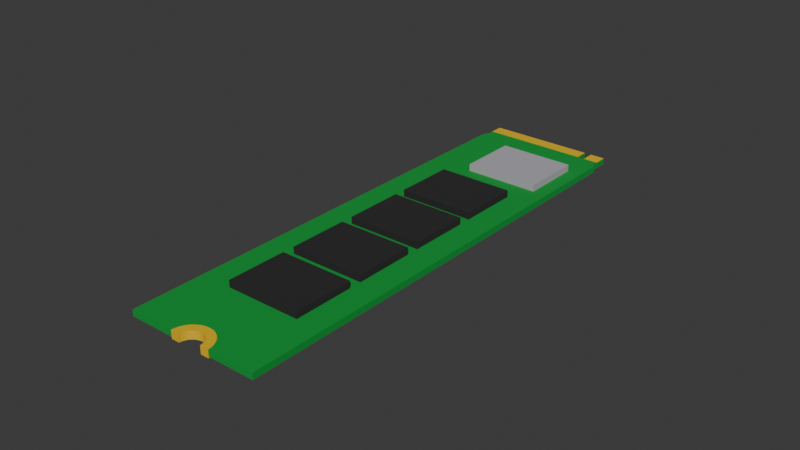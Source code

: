 # Source: CartoonNVMESSD.blend  (saved by Blender 5.0.118; exported with 4.5.12 LTS)
import bpy
from mathutils import Matrix  # noqa: F401  (used for matrix-valued properties, if any)

bpy.ops.wm.read_factory_settings(use_empty=True)
scene = bpy.context.scene
scene.name = 'Scene'

# ---- collections
col_collection = bpy.data.collections.new('Collection'); scene.collection.children.link(col_collection)

# ---- materials (node trees are filled in below, after node groups)
mat_material_004 = bpy.data.materials.new('Material.004')
mat_material = bpy.data.materials.new('Material')
mat_material_003 = bpy.data.materials.new('Material.003')
mat_material_002 = bpy.data.materials.new('Material.002')
mat_material_001 = bpy.data.materials.new('Material.001')

# ---- material node trees
mat_material_004.use_nodes = True; mat_material_004.node_tree.nodes.clear()
_N = mat_material_004.node_tree.nodes; _L = mat_material_004.node_tree.links
n0 = _N.new('ShaderNodeOutputMaterial'); n0.name = 'Material Output'; n0.location = (200, 100)
n1 = _N.new('ShaderNodeBsdfPrincipled'); n1.name = 'Principled BSDF'; n1.location = (-200, 100)
n1.inputs[0].default_value = (0.0, 0.314, 0.0356, 1.0)
n1.inputs[2].default_value = 1.0
_L.new(n1.outputs[0], n0.inputs[0])
n0.is_active_output = True
mat_material.use_nodes = True; mat_material.node_tree.nodes.clear()
_N = mat_material.node_tree.nodes; _L = mat_material.node_tree.links
n0 = _N.new('ShaderNodeOutputMaterial'); n0.name = 'Material Output'; n0.location = (200, 100)
n1 = _N.new('ShaderNodeBsdfPrincipled'); n1.name = 'Principled BSDF'; n1.location = (-200, 100)
n1.inputs[0].default_value = (0.7991, 0.4969, 0.002125, 1.0)
n1.inputs[2].default_value = 1.0
_L.new(n1.outputs[0], n0.inputs[0])
n0.is_active_output = True
mat_material_003.use_nodes = True; mat_material_003.node_tree.nodes.clear()
_N = mat_material_003.node_tree.nodes; _L = mat_material_003.node_tree.links
n0 = _N.new('ShaderNodeOutputMaterial'); n0.name = 'Material Output'; n0.location = (200, 100)
n1 = _N.new('ShaderNodeBsdfPrincipled'); n1.name = 'Principled BSDF'; n1.location = (-200, 100)
n1.inputs[0].default_value = (0.4233, 0.4072, 0.4452, 1.0)
n1.inputs[2].default_value = 1.0
_L.new(n1.outputs[0], n0.inputs[0])
n0.is_active_output = True
mat_material_002.use_nodes = True; mat_material_002.node_tree.nodes.clear()
_N = mat_material_002.node_tree.nodes; _L = mat_material_002.node_tree.links
n0 = _N.new('ShaderNodeBsdfPrincipled'); n0.name = 'Principled BSDF'; n0.location = (-200, 100)
n0.inputs[0].default_value = (0.01764, 0.01764, 0.01764, 1.0)
n0.inputs[2].default_value = 1.0
n1 = _N.new('ShaderNodeOutputMaterial'); n1.name = 'Material Output'; n1.location = (200, 100)
_L.new(n0.outputs[0], n1.inputs[0])
n1.is_active_output = True
mat_material_001.use_nodes = True; mat_material_001.node_tree.nodes.clear()
_N = mat_material_001.node_tree.nodes; _L = mat_material_001.node_tree.links
n0 = _N.new('ShaderNodeOutputMaterial'); n0.name = 'Material Output'; n0.location = (200, 100)
n1 = _N.new('ShaderNodeBsdfPrincipled'); n1.name = 'Principled BSDF'; n1.location = (-200, 100)
n1.inputs[0].default_value = (0.7991, 0.4969, 0.002125, 1.0)
n1.inputs[2].default_value = 1.0
_L.new(n1.outputs[0], n0.inputs[0])
n0.is_active_output = True

# ---- world
world_world = bpy.data.worlds.new('World'); scene.world = world_world
world_world.use_nodes = True; world_world.node_tree.nodes.clear()
_N = world_world.node_tree.nodes; _L = world_world.node_tree.links
n0 = _N.new('ShaderNodeOutputWorld'); n0.name = 'World Output'; n0.location = (200, 100)
n1 = _N.new('ShaderNodeBackground'); n1.name = 'Background'; n1.location = (-200, 100)
n1.inputs[0].default_value = (0.05088, 0.05088, 0.05088, 1.0)
_L.new(n1.outputs[0], n0.inputs[0])
n0.is_active_output = True
world_world.color = (0.05088, 0.05088, 0.05088)
world_world.sun_shadow_jitter_overblur = 0.0

# ---- meshes
me_cube_001 = bpy.data.meshes.new('Cube.001')
me_cube_001.from_pydata([(-1.0, -1.974, -0.3976), (-1.0, -1.974, 0.4204), (-0.9533, 0.02555, -0.3976), (-0.9533, 0.02555, 0.4204), (1.0, -1.974, -0.3976), (1.0, -1.974, 0.4204), (0.9533, 0.02555, -0.3976), (0.9533, 0.02555, 0.4204), (-0.9533, -0.06016, -0.3976), (-0.9533, -0.06016, 0.4204), (0.9533, -0.06016, -0.3976), (0.9533, -0.06016, 0.4204), (-1.0, -0.07231, -0.3976), (1.0, -0.07231, 0.4204), (-1.0, -0.07231, 0.4204), (1.0, -0.07231, -0.3976), (0.0, 0.02555, -0.3976), (0.0, 0.02555, 0.4204), (0.0, -0.06016, 0.4204), (0.0, -0.06016, -0.3976), (0.0, -0.07231, 0.4204), (0.0, -0.07231, -0.3976), (-0.9533, -0.02941, 0.4204), (0.9533, -0.02941, -0.3976), (-0.9533, -0.02941, -0.3976), (0.9533, -0.02941, 0.4204), (0.0, -0.02941, -0.3976), (0.0, -0.02941, 0.4204), (0.7328, 0.02555, 0.4204), (0.7687, -1.974, -0.3976), (0.7328, -0.06016, 0.4204), (0.7687, -0.07231, 0.4204), (0.7328, 0.02555, -0.3976), (0.7687, -1.974, 0.4204), (0.7328, -0.06016, -0.3976), (0.7687, -0.07231, -0.3976), (0.7328, -0.02941, 0.4204), (0.7328, -0.02941, -0.3976), (0.6261, 0.02555, -0.3976), (0.6568, -1.974, 0.4204), (0.6261, -0.06016, -0.3976), (0.6568, -0.07231, -0.3976), (0.6261, -0.02941, -0.3976), (0.6261, 0.02555, 0.4204), (0.6568, -1.974, -0.3976), (0.6261, -0.06016, 0.4204), (0.6568, -0.07231, 0.4204), (0.6261, -0.02941, 0.4204), (-0.208, -1.974, 0.4204), (-0.208, -1.974, -0.3976), (-0.2045, -1.965, 0.4204), (-0.1474, -1.935, 0.4204), (-0.1734, -1.944, 0.4204), (-0.1926, -1.954, 0.4204), (-0.04068, -1.919, 0.4204), (0.0, -1.918, 0.4204), (-0.1158, -1.928, 0.4204), (-0.07979, -1.923, 0.4204), (0.04068, -1.919, 0.4204), (0.1158, -1.928, 0.4204), (0.07979, -1.923, 0.4204), (0.1926, -1.954, 0.4204), (0.208, -1.974, 0.4204), (0.2045, -1.965, 0.4204), (0.1734, -1.944, 0.4204), (0.1474, -1.935, 0.4204), (0.0, -1.918, -0.3976), (-0.2045, -1.965, -0.3976), (-0.1926, -1.954, -0.3976), (-0.1734, -1.944, -0.3976), (-0.04068, -1.919, -0.3976), (-0.1158, -1.928, -0.3976), (-0.07979, -1.923, -0.3976), (-0.1474, -1.935, -0.3976), (0.208, -1.974, -0.3976), (0.04068, -1.919, -0.3976), (0.1158, -1.928, -0.3976), (0.07979, -1.923, -0.3976), (0.2045, -1.965, -0.3976), (0.1474, -1.935, -0.3976), (0.1734, -1.944, -0.3976), (0.1926, -1.954, -0.3976), (-0.3334, -0.4277, 0.2265), (-0.3334, -0.4277, 1.317), (-0.3334, -0.1777, 0.2265), (-0.3334, -0.1777, 1.317), (0.7895, -0.4277, 0.2265), (0.7895, -0.4277, 1.317), (0.7895, -0.1777, 0.2265), (0.7895, -0.1777, 1.317), (-0.5132, -0.7822, 0.2265), (-0.5132, -0.7822, 1.317), (-0.5132, -0.5322, 0.2265), (-0.5132, -0.5322, 1.317), (0.6098, -0.7822, 0.2265), (0.6098, -0.7822, 1.317), (0.6098, -0.5322, 0.2265), (0.6098, -0.5322, 1.317), (-0.5132, -1.082, 0.2265), (-0.5132, -1.082, 1.317), (-0.5132, -0.8322, 0.2265), (-0.5132, -0.8322, 1.317), (0.6098, -1.082, 0.2265), (0.6098, -1.082, 1.317), (0.6098, -0.8322, 0.2265), (0.6098, -0.8322, 1.317), (-0.5132, -1.382, 0.2265), (-0.5132, -1.382, 1.317), (-0.5132, -1.132, 0.2265), (-0.5132, -1.132, 1.317), (0.6098, -1.382, 0.2265), (0.6098, -1.382, 1.317), (0.6098, -1.132, 0.2265), (0.6098, -1.132, 1.317), (-0.5132, -1.682, 0.2265), (-0.5132, -1.682, 1.317), (-0.5132, -1.432, 0.2265), (-0.5132, -1.432, 1.317), (0.6098, -1.682, 0.2265), (0.6098, -1.682, 1.317), (0.6098, -1.432, 0.2265), (0.6098, -1.432, 1.317), (0.0, -1.892, -0.5641), (0.0, -1.892, 0.4885), (0.05985, -1.893, -0.5641), (0.05985, -1.893, 0.4885), (0.1174, -1.898, -0.5641), (0.1174, -1.898, 0.4885), (0.1704, -1.906, -0.5641), (0.1704, -1.906, 0.4885), (0.2169, -1.916, -0.5641), (0.2169, -1.916, 0.4885), (0.2551, -1.929, -0.5641), (0.2551, -1.929, 0.4885), (0.2834, -1.944, -0.5641), (0.2834, -1.944, 0.4885), (0.3009, -1.96, -0.5641), (0.3009, -1.96, 0.4885), (0.3068, -1.976, -0.5641), (0.3068, -1.976, 0.4885), (-0.3068, -1.976, -0.5641), (-0.3068, -1.976, 0.4885), (-0.3009, -1.96, -0.5641), (-0.3009, -1.96, 0.4885), (-0.2834, -1.944, -0.5641), (-0.2834, -1.944, 0.4885), (-0.2551, -1.929, -0.5641), (-0.2551, -1.929, 0.4885), (-0.2169, -1.916, -0.5641), (-0.2169, -1.916, 0.4885), (-0.1704, -1.906, -0.5641), (-0.1704, -1.906, 0.4885), (-0.1174, -1.898, -0.5641), (-0.1174, -1.898, 0.4885), (-0.05985, -1.893, -0.5641), (-0.05985, -1.893, 0.4885), (-0.1828, -1.976, 0.4885), (0.1793, -1.966, 0.4885), (0.1828, -1.976, 0.4885), (-0.1793, -1.966, 0.4885), (0.152, -1.948, 0.4885), (0.1689, -1.957, 0.4885), (0.1293, -1.941, 0.4885), (-0.1689, -1.957, 0.4885), (-0.152, -1.948, 0.4885), (-0.1293, -1.941, 0.4885), (-0.06995, -1.93, 0.4885), (-0.1016, -1.934, 0.4885), (0.03566, -1.927, 0.4885), (0.0, -1.926, 0.4885), (-0.03566, -1.927, 0.4885), (0.06995, -1.93, 0.4885), (0.1016, -1.934, 0.4885), (-0.1828, -1.976, -0.5641), (0.1828, -1.976, -0.5641), (0.1793, -1.966, -0.5641), (-0.1793, -1.966, -0.5641), (0.1293, -1.941, -0.5641), (0.1689, -1.957, -0.5641), (0.152, -1.948, -0.5641), (-0.1689, -1.957, -0.5641), (-0.152, -1.948, -0.5641), (-0.1293, -1.941, -0.5641), (-0.06995, -1.93, -0.5641), (-0.1016, -1.934, -0.5641), (0.03566, -1.927, -0.5641), (0.0, -1.926, -0.5641), (0.06995, -1.93, -0.5641), (0.1016, -1.934, -0.5641), (-0.03566, -1.927, -0.5641)], [], [(24, 22, 3, 2), (32, 28, 7, 6), (15, 13, 5, 4), (1, 0, 49, 48), (35, 15, 4, 29), (55, 20, 14, 1, 48, 50, 53, 52, 51, 56, 57, 54), (27, 22, 9, 18), (37, 23, 10, 34), (23, 25, 11, 10), (12, 14, 9, 8), (0, 1, 14, 12), (18, 9, 14, 20), (34, 10, 15, 35), (10, 11, 13, 15), (8, 19, 21, 12), (45, 18, 20, 46), (24, 26, 19, 8), (47, 27, 18, 45), (62, 39, 46, 20, 55, 58, 60, 59, 65, 64, 61, 63), (49, 0, 12, 21, 66, 70, 72, 71, 73, 69, 68, 67), (74, 44, 39, 62), (2, 3, 17, 16), (43, 17, 27, 47), (2, 16, 26, 24), (6, 7, 25, 23), (32, 6, 23, 37), (17, 3, 22, 27), (8, 9, 22, 24), (42, 38, 43, 47), (7, 28, 36, 25), (4, 5, 33, 29), (13, 31, 33, 5), (25, 36, 30, 11), (11, 30, 31, 13), (40, 34, 35, 41), (42, 37, 34, 40), (41, 35, 29, 44), (47, 36, 37, 42), (16, 17, 43, 38), (66, 21, 41, 44, 74, 78, 81, 80, 79, 76, 77, 75), (26, 42, 40, 19), (19, 40, 41, 21), (16, 38, 42, 26), (37, 36, 28, 32), (29, 33, 39, 44), (31, 46, 39, 33), (36, 47, 45, 30), (30, 45, 46, 31), (75, 58, 55, 66), (77, 60, 58, 75), (76, 59, 60, 77), (79, 65, 59, 76), (80, 64, 65, 79), (81, 61, 64, 80), (78, 63, 61, 81), (63, 78, 74, 62), (48, 49, 67, 50), (68, 53, 50, 67), (69, 52, 53, 68), (73, 51, 52, 69), (71, 56, 51, 73), (72, 57, 56, 71), (70, 54, 57, 72), (66, 55, 54, 70), (82, 83, 85, 84), (84, 85, 89, 88), (88, 89, 87, 86), (86, 87, 83, 82), (84, 88, 86, 82), (89, 85, 83, 87), (90, 91, 93, 92), (92, 93, 97, 96), (96, 97, 95, 94), (94, 95, 91, 90), (92, 96, 94, 90), (97, 93, 91, 95), (98, 99, 101, 100), (100, 101, 105, 104), (104, 105, 103, 102), (102, 103, 99, 98), (100, 104, 102, 98), (105, 101, 99, 103), (106, 107, 109, 108), (108, 109, 113, 112), (112, 113, 111, 110), (110, 111, 107, 106), (108, 112, 110, 106), (113, 109, 107, 111), (114, 115, 117, 116), (116, 117, 121, 120), (120, 121, 119, 118), (118, 119, 115, 114), (116, 120, 118, 114), (121, 117, 115, 119), (122, 123, 125, 124), (124, 125, 127, 126), (126, 127, 129, 128), (128, 129, 131, 130), (130, 131, 133, 132), (132, 133, 135, 134), (134, 135, 137, 136), (136, 137, 139, 138), (140, 141, 143, 142), (142, 143, 145, 144), (144, 145, 147, 146), (146, 147, 149, 148), (148, 149, 151, 150), (150, 151, 153, 152), (152, 153, 155, 154), (154, 155, 123, 122), (156, 141, 140, 173), (174, 138, 139, 158), (133, 131, 129, 127, 125, 123, 155, 153, 151, 149, 147, 145, 143, 141, 156, 159, 163, 164, 165, 167, 166, 170, 169, 168, 171, 172, 162, 160, 161, 157, 158, 139, 137, 135), (154, 122, 124, 126, 128, 130, 132, 134, 136, 138, 174, 175, 178, 179, 177, 188, 187, 185, 186, 189, 183, 184, 182, 181, 180, 176, 173, 140, 142, 144, 146, 148, 150, 152), (185, 168, 169, 186), (187, 171, 168, 185), (188, 172, 171, 187), (177, 162, 172, 188), (160, 162, 177, 179), (161, 160, 179, 178), (157, 161, 178, 175), (158, 157, 175, 174), (173, 176, 159, 156), (180, 163, 159, 176), (181, 164, 163, 180), (182, 165, 164, 181), (184, 167, 165, 182), (183, 166, 167, 184), (189, 170, 166, 183), (186, 169, 170, 189)])
me_cube_001.polygons.foreach_set('material_index', [0, 0, 0, 0, 0, 0, 0, 0, 0, 0, 0, 0, 0, 0, 0, 0, 0, 0, 0, 0, 0, 0, 1, 1, 0, 1, 1, 0, 0, 1, 0, 0, 0, 0, 0, 0, 0, 0, 0, 0, 0, 0, 1, 0, 0, 0, 0, 0, 0, 0, 0, 0, 0, 0, 0, 0, 0, 0, 0, 0, 0, 0, 0, 0, 2, 2, 2, 2, 2, 2, 3, 3, 3, 3, 3, 3, 3, 3, 3, 3, 3, 3, 3, 3, 3, 3, 3, 3, 3, 3, 3, 3, 3, 3, 4, 4, 4, 4, 4, 4, 4, 4, 4, 4, 4, 4, 4, 4, 4, 4, 4, 4, 4, 4, 4, 4, 4, 4, 4, 4, 4, 4, 4, 4, 4, 4, 4, 4, 4, 4])
_uv = me_cube_001.uv_layers.new(name='UVMap')
_uv.uv.foreach_set('vector', [0.375, 0.2431, 0.625, 0.2431, 0.625, 0.25, 0.375, 0.25, 0.375, 0.4711, 0.625, 0.4711, 0.625, 0.5, 0.375, 0.5, 0.375, 0.5122, 0.625, 0.5122, 0.625, 0.75, 0.375, 0.75, 0.625, 1.0, 0.375, 1.0, 0.375, 0.901, 0.625, 0.901, 0.3461, 0.5122, 0.375, 0.5122, 0.375, 0.75, 0.3461, 0.75, 0.75, 0.743, 0.75, 0.5122, 0.875, 0.5122, 0.875, 0.75, 0.776, 0.75, 0.7756, 0.7488, 0.7741, 0.7474, 0.7717, 0.7462, 0.7684, 0.7451, 0.7645, 0.7442, 0.76, 0.7435, 0.7551, 0.7431, 0.75, 0.5069, 0.875, 0.5069, 0.875, 0.5107, 0.75, 0.5107, 0.3461, 0.5069, 0.375, 0.5069, 0.375, 0.5107, 0.3461, 0.5107, 0.375, 0.5069, 0.625, 0.5069, 0.625, 0.5107, 0.375, 0.5107, 0.375, 0.2378, 0.625, 0.2378, 0.625, 0.2393, 0.375, 0.2393, 0.375, 0.0, 0.625, 0.0, 0.625, 0.2378, 0.375, 0.2378, 0.75, 0.5107, 0.875, 0.5107, 0.875, 0.5122, 0.75, 0.5122, 0.3461, 0.5107, 0.375, 0.5107, 0.375, 0.5122, 0.3461, 0.5122, 0.375, 0.5107, 0.625, 0.5107, 0.625, 0.5122, 0.375, 0.5122, 0.125, 0.5107, 0.25, 0.5107, 0.25, 0.5122, 0.125, 0.5122, 0.6679, 0.5107, 0.75, 0.5107, 0.75, 0.5122, 0.6679, 0.5122, 0.125, 0.5069, 0.25, 0.5069, 0.25, 0.5107, 0.125, 0.5107, 0.6679, 0.5069, 0.75, 0.5069, 0.75, 0.5107, 0.6679, 0.5107, 0.724, 0.75, 0.6679, 0.75, 0.6679, 0.5122, 0.75, 0.5122, 0.75, 0.743, 0.7449, 0.7431, 0.74, 0.7435, 0.7355, 0.7442, 0.7316, 0.7451, 0.7283, 0.7462, 0.7259, 0.7474, 0.7244, 0.7488, 0.224, 0.75, 0.125, 0.75, 0.125, 0.5122, 0.25, 0.5122, 0.25, 0.743, 0.2449, 0.7431, 0.24, 0.7435, 0.2355, 0.7442, 0.2316, 0.7451, 0.2283, 0.7462, 0.2259, 0.7474, 0.2244, 0.7488, 0.375, 0.849, 0.375, 0.7929, 0.625, 0.7929, 0.625, 0.849, 0.375, 0.25, 0.625, 0.25, 0.625, 0.375, 0.375, 0.375, 0.6679, 0.5, 0.75, 0.5, 0.75, 0.5069, 0.6679, 0.5069, 0.125, 0.5, 0.25, 0.5, 0.25, 0.5069, 0.125, 0.5069, 0.375, 0.5, 0.625, 0.5, 0.625, 0.5069, 0.375, 0.5069, 0.3461, 0.5, 0.375, 0.5, 0.375, 0.5069, 0.3461, 0.5069, 0.75, 0.5, 0.875, 0.5, 0.875, 0.5069, 0.75, 0.5069, 0.375, 0.2393, 0.625, 0.2393, 0.625, 0.2431, 0.375, 0.2431, 0.3321, 0.5069, 0.3321, 0.5, 0.625, 0.4571, 0.6679, 0.5069, 0.625, 0.5, 0.6539, 0.5, 0.6539, 0.5069, 0.625, 0.5069, 0.375, 0.75, 0.625, 0.75, 0.625, 0.7789, 0.375, 0.7789, 0.625, 0.5122, 0.6539, 0.5122, 0.6539, 0.75, 0.625, 0.75, 0.625, 0.5069, 0.6539, 0.5069, 0.6539, 0.5107, 0.625, 0.5107, 0.625, 0.5107, 0.6539, 0.5107, 0.6539, 0.5122, 0.625, 0.5122, 0.3321, 0.5107, 0.3461, 0.5107, 0.3461, 0.5122, 0.3321, 0.5122, 0.3321, 0.5069, 0.3461, 0.5069, 0.3461, 0.5107, 0.3321, 0.5107, 0.3321, 0.5122, 0.3461, 0.5122, 0.3461, 0.75, 0.3321, 0.75, 0.6679, 0.5069, 0.6539, 0.5069, 0.3461, 0.5069, 0.3321, 0.5069, 0.375, 0.375, 0.625, 0.375, 0.625, 0.4571, 0.375, 0.4571, 0.25, 0.743, 0.25, 0.5122, 0.3321, 0.5122, 0.3321, 0.75, 0.276, 0.75, 0.2756, 0.7488, 0.2741, 0.7474, 0.2717, 0.7462, 0.2684, 0.7451, 0.2645, 0.7442, 0.26, 0.7435, 0.2551, 0.7431, 0.25, 0.5069, 0.3321, 0.5069, 0.3321, 0.5107, 0.25, 0.5107, 0.25, 0.5107, 0.3321, 0.5107, 0.3321, 0.5122, 0.25, 0.5122, 0.25, 0.5, 0.3321, 0.5, 0.3321, 0.5069, 0.25, 0.5069, 0.3461, 0.5069, 0.6539, 0.5069, 0.6539, 0.5, 0.375, 0.4711, 0.375, 0.7789, 0.625, 0.7789, 0.625, 0.7929, 0.375, 0.7929, 0.6539, 0.5122, 0.6679, 0.5122, 0.6679, 0.75, 0.6539, 0.75, 0.6539, 0.5069, 0.6679, 0.5069, 0.6679, 0.5107, 0.6539, 0.5107, 0.6539, 0.5107, 0.6679, 0.5107, 0.6679, 0.5122, 0.6539, 0.5122, 0.9688, 0.6385, 0.9688, 0.892, 1.0, 0.892, 1.0, 0.6385, 0.9375, 0.6385, 0.9375, 0.892, 0.9688, 0.892, 0.9688, 0.6385, 0.9062, 0.6385, 0.9062, 0.892, 0.9375, 0.892, 0.9375, 0.6385, 0.875, 0.6385, 0.875, 0.892, 0.9062, 0.892, 0.9062, 0.6385, 0.8437, 0.6385, 0.8438, 0.892, 0.875, 0.892, 0.875, 0.6385, 0.8125, 0.6385, 0.8125, 0.892, 0.8438, 0.892, 0.8437, 0.6385, 0.7812, 0.6385, 0.7812, 0.892, 0.8125, 0.892, 0.8125, 0.6385, 0.7812, 0.892, 0.7812, 0.6385, 0.7535, 0.6385, 0.7535, 0.892, 0.2465, 0.892, 0.2465, 0.6385, 0.2187, 0.6385, 0.2188, 0.892, 0.1875, 0.6385, 0.1875, 0.892, 0.2188, 0.892, 0.2187, 0.6385, 0.1562, 0.6385, 0.1562, 0.892, 0.1875, 0.892, 0.1875, 0.6385, 0.125, 0.6385, 0.125, 0.892, 0.1562, 0.892, 0.1562, 0.6385, 0.09375, 0.6385, 0.09375, 0.892, 0.125, 0.892, 0.125, 0.6385, 0.0625, 0.6385, 0.0625, 0.892, 0.09375, 0.892, 0.09375, 0.6385, 0.03125, 0.6385, 0.03125, 0.892, 0.0625, 0.892, 0.0625, 0.6385, 0.0, 0.6385, 0.0, 0.892, 0.03125, 0.892, 0.03125, 0.6385, 0.375, 0.0, 0.625, 0.0, 0.625, 0.25, 0.375, 0.25, 0.375, 0.25, 0.625, 0.25, 0.625, 0.5, 0.375, 0.5, 0.375, 0.5, 0.625, 0.5, 0.625, 0.75, 0.375, 0.75, 0.375, 0.75, 0.625, 0.75, 0.625, 1.0, 0.375, 1.0, 0.125, 0.5, 0.375, 0.5, 0.375, 0.75, 0.125, 0.75, 0.625, 0.5, 0.875, 0.5, 0.875, 0.75, 0.625, 0.75, 0.375, 0.0, 0.625, 0.0, 0.625, 0.25, 0.375, 0.25, 0.375, 0.25, 0.625, 0.25, 0.625, 0.5, 0.375, 0.5, 0.375, 0.5, 0.625, 0.5, 0.625, 0.75, 0.375, 0.75, 0.375, 0.75, 0.625, 0.75, 0.625, 1.0, 0.375, 1.0, 0.125, 0.5, 0.375, 0.5, 0.375, 0.75, 0.125, 0.75, 0.625, 0.5, 0.875, 0.5, 0.875, 0.75, 0.625, 0.75, 0.375, 0.0, 0.625, 0.0, 0.625, 0.25, 0.375, 0.25, 0.375, 0.25, 0.625, 0.25, 0.625, 0.5, 0.375, 0.5, 0.375, 0.5, 0.625, 0.5, 0.625, 0.75, 0.375, 0.75, 0.375, 0.75, 0.625, 0.75, 0.625, 1.0, 0.375, 1.0, 0.125, 0.5, 0.375, 0.5, 0.375, 0.75, 0.125, 0.75, 0.625, 0.5, 0.875, 0.5, 0.875, 0.75, 0.625, 0.75, 0.375, 0.0, 0.625, 0.0, 0.625, 0.25, 0.375, 0.25, 0.375, 0.25, 0.625, 0.25, 0.625, 0.5, 0.375, 0.5, 0.375, 0.5, 0.625, 0.5, 0.625, 0.75, 0.375, 0.75, 0.375, 0.75, 0.625, 0.75, 0.625, 1.0, 0.375, 1.0, 0.125, 0.5, 0.375, 0.5, 0.375, 0.75, 0.125, 0.75, 0.625, 0.5, 0.875, 0.5, 0.875, 0.75, 0.625, 0.75, 0.375, 0.0, 0.625, 0.0, 0.625, 0.25, 0.375, 0.25, 0.375, 0.25, 0.625, 0.25, 0.625, 0.5, 0.375, 0.5, 0.375, 0.5, 0.625, 0.5, 0.625, 0.75, 0.375, 0.75, 0.375, 0.75, 0.625, 0.75, 0.625, 1.0, 0.375, 1.0, 0.125, 0.5, 0.375, 0.5, 0.375, 0.75, 0.125, 0.75, 0.625, 0.5, 0.875, 0.5, 0.875, 0.75, 0.625, 0.75, 1.0, 0.5, 1.0, 1.0, 0.9688, 1.0, 0.9688, 0.5, 0.9688, 0.5, 0.9688, 1.0, 0.9375, 1.0, 0.9375, 0.5, 0.9375, 0.5, 0.9375, 1.0, 0.9062, 1.0, 0.9062, 0.5, 0.9062, 0.5, 0.9062, 1.0, 0.875, 1.0, 0.875, 0.5, 0.875, 0.5, 0.875, 1.0, 0.8438, 1.0, 0.8438, 0.5, 0.8438, 0.5, 0.8438, 1.0, 0.8125, 1.0, 0.8125, 0.5, 0.8125, 0.5, 0.8125, 1.0, 0.7812, 1.0, 0.7812, 0.5, 0.7812, 0.5, 0.7812, 1.0, 0.75, 1.0, 0.75, 0.5, 0.25, 0.5, 0.25, 1.0, 0.2188, 1.0, 0.2188, 0.5, 0.2188, 0.5, 0.2188, 1.0, 0.1875, 1.0, 0.1875, 0.5, 0.1875, 0.5, 0.1875, 1.0, 0.1562, 1.0, 0.1562, 0.5, 0.1562, 0.5, 0.1562, 1.0, 0.125, 1.0, 0.125, 0.5, 0.125, 0.5, 0.125, 1.0, 0.09375, 1.0, 0.09375, 0.5, 0.09375, 0.5, 0.09375, 1.0, 0.0625, 1.0, 0.0625, 0.5, 0.0625, 0.5, 0.0625, 1.0, 0.03125, 1.0, 0.03125, 0.5, 0.03125, 0.5, 0.03125, 1.0, 0.0, 1.0, 0.0, 0.5, 0.351, 1.0, 0.25, 1.0, 0.25, 0.5, 0.351, 0.5, 0.649, 0.5, 0.75, 0.5, 0.75, 1.0, 0.649, 1.0, 0.8438, 1.0, 0.875, 1.0, 0.9062, 1.0, 0.9375, 1.0, 0.9688, 1.0, 0.0, 1.0, 0.03125, 1.0, 0.0625, 1.0, 0.09375, 1.0, 0.125, 1.0, 0.1562, 1.0, 0.1875, 1.0, 0.2188, 1.0, 0.25, 1.0, 0.351, 1.0, 0.333, 1.0, 0.3175, 1.0, 0.306, 1.0, 0.3004, 1.0, 0.3041, 1.0, 0.3231, 1.0, 0.367, 1.0, 0.4426, 1.0, 0.5348, 1.0, 0.6099, 1.0, 0.6531, 1.0, 0.6716, 1.0, 0.6751, 1.0, 0.6701, 1.0, 0.6605, 1.0, 0.649, 1.0, 0.75, 1.0, 0.7812, 1.0, 0.8125, 1.0, 0.03125, 0.5, 0.0, 0.5, 0.9688, 0.5, 0.9375, 0.5, 0.9062, 0.5, 0.875, 0.5, 0.8438, 0.5, 0.8125, 0.5, 0.7812, 0.5, 0.75, 0.5, 0.649, 0.5, 0.6605, 0.5, 0.6701, 0.5, 0.6751, 0.5, 0.6716, 0.5, 0.6531, 0.5, 0.6099, 0.5, 0.5348, 0.5, 0.4426, 0.5, 0.367, 0.5, 0.3231, 0.5, 0.3041, 0.5, 0.3004, 0.5, 0.306, 0.5, 0.3175, 0.5, 0.333, 0.5, 0.351, 0.5, 0.25, 0.5, 0.2188, 0.5, 0.1875, 0.5, 0.1562, 0.5, 0.125, 0.5, 0.09375, 0.5, 0.0625, 0.5, 0.9688, 0.564, 0.9688, 0.936, 1.0, 0.936, 1.0, 0.564, 0.9375, 0.564, 0.9375, 0.936, 0.9688, 0.936, 0.9688, 0.564, 0.9062, 0.564, 0.9062, 0.936, 0.9375, 0.936, 0.9375, 0.564, 0.875, 0.564, 0.875, 0.936, 0.9062, 0.936, 0.9062, 0.564, 0.8438, 0.936, 0.875, 0.936, 0.875, 0.564, 0.8438, 0.564, 0.8125, 0.936, 0.8438, 0.936, 0.8438, 0.564, 0.8125, 0.564, 0.7812, 0.936, 0.8125, 0.936, 0.8125, 0.564, 0.7812, 0.564, 0.75, 0.936, 0.7812, 0.936, 0.7812, 0.564, 0.75, 0.564, 0.25, 0.564, 0.2187, 0.564, 0.2188, 0.936, 0.25, 0.936, 0.1875, 0.564, 0.1875, 0.936, 0.2188, 0.936, 0.2187, 0.564, 0.1562, 0.564, 0.1562, 0.936, 0.1875, 0.936, 0.1875, 0.564, 0.125, 0.564, 0.125, 0.936, 0.1562, 0.936, 0.1562, 0.564, 0.09375, 0.564, 0.09375, 0.936, 0.125, 0.936, 0.125, 0.564, 0.0625, 0.564, 0.0625, 0.936, 0.09375, 0.936, 0.09375, 0.564, 0.03125, 0.564, 0.03125, 0.936, 0.0625, 0.936, 0.0625, 0.564, 0.0, 0.564, 0.0, 0.936, 0.03125, 0.936, 0.03125, 0.564])
me_cube_001.materials.append(mat_material_004)
me_cube_001.materials.append(mat_material)
me_cube_001.materials.append(mat_material_003)
me_cube_001.materials.append(mat_material_002)
me_cube_001.materials.append(mat_material_001)
me_cube_001.update()

# ---- objects
ob_m_2nvmessd = bpy.data.objects.new('M.2NVMESSD', me_cube_001)

# ---- transforms, parenting, visibility, modifiers, constraints
ob_m_2nvmessd.location = (0.0, 0.0, 0.0)
ob_m_2nvmessd.scale = (0.022, 0.08, 0.0025)

# ---- collection membership
col_collection.objects.link(ob_m_2nvmessd)

# ---- scene / render settings (as saved in the file)
scene.frame_start = 1; scene.frame_end = 250; scene.frame_set(1)
scene.render.engine = 'BLENDER_EEVEE_NEXT'
scene.render.bake_bias = 0.0
scene.render.bake_samples = 0
scene.cycles.sampling_pattern = 'TABULATED_SOBOL'
scene.eevee.use_volume_custom_range = False
bpy.context.view_layer.update()

# ---- added for rendering (the .blend has no active camera and no usable light): camera, sun
cam_auto = bpy.data.cameras.new('AutoCamera')
cam_auto.lens = 50.0
cam_auto.sensor_width = 36.0
cam_auto.clip_end = 1000.0
ob_auto_camera = bpy.data.objects.new('AutoCamera', cam_auto)
scene.collection.objects.link(ob_auto_camera)
ob_auto_camera.location = (0.185045, -0.300076, 0.148977)
ob_auto_camera.rotation_euler = (1.09748, -7.21219e-08, 0.694738)
scene.camera = ob_auto_camera
light_auto_sun = bpy.data.lights.new('AutoSun', 'SUN')
light_auto_sun.energy = 3.0
light_auto_sun.angle = 0.0523599
ob_auto_sun = bpy.data.objects.new('AutoSun', light_auto_sun)
scene.collection.objects.link(ob_auto_sun)
ob_auto_sun.rotation_euler = (0.872665, 0.174533, 0.523599)
bpy.context.view_layer.update()
